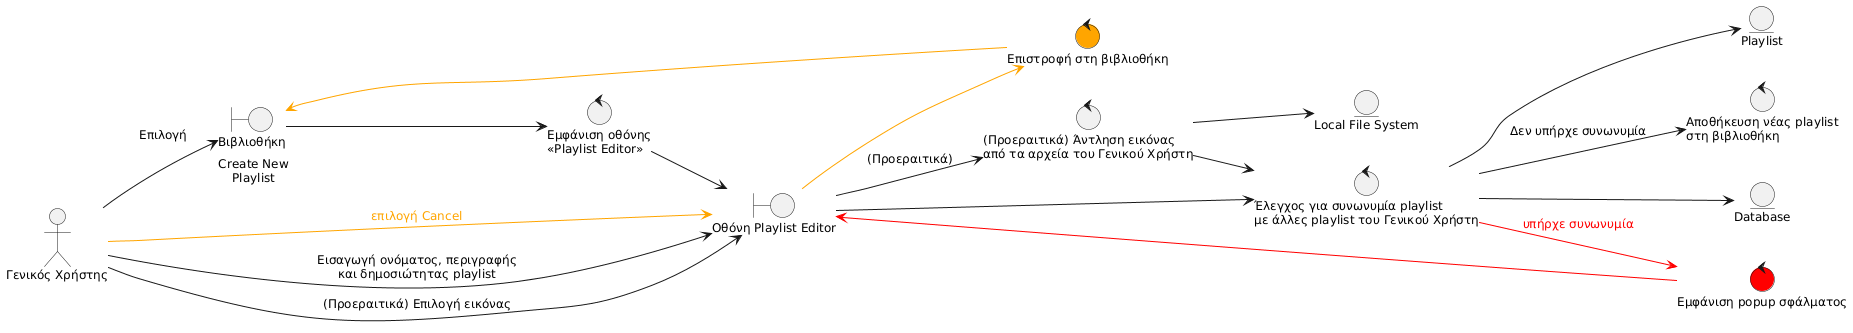

The diagram above was rendered by PlantUML. Its source (embedded in the PNG):
@startuml
skinparam defaultFontSize 12
left to right direction

actor "Γενικός Χρήστης" as GX

boundary "Βιβλιοθήκη" as B_LIB
boundary "Οθόνη Playlist Editor" as B_PE

control "Εμφάνιση οθόνης\n<<Playlist Editor>>" as C_DPE
control "(Προεραιτικά) Άντληση εικόνας\nαπό τα αρχεία του Γενικού Χρήστη" as C_FS
control "Έλεγχος για συνωνυμία playlist\nμε άλλες playlist του Γενικού Χρήστη" as C_SN
control "Αποθήκευση νέας playlist\nστη βιβλιοθήκη"  as C_SV
control "Επιστροφή στη βιβλιοθήκη" as C_CCL #orange
control "Εμφάνιση popup σφάλματος" as C_ERR #red

entity "Database" as E_DB
entity "Local File System" as E_FS
entity "Playlist" as E_PL

GX --> B_LIB : Επιλογή\n"Create New\nPlaylist"
B_LIB --> C_DPE
C_DPE --> B_PE
GX --> B_PE : Εισαγωγή ονόματος, περιγραφής\nκαι δημοσιώτητας playlist
GX --> B_PE : (Προεραιτικά) Επιλογή εικόνας
B_PE --> C_FS : (Προεραιτικά)
C_FS --> E_FS
C_FS --> C_SN
B_PE --> C_SN
C_SN --> E_DB
C_SN --> C_SV : Δεν υπήρχε συνωνυμία
C_SN --> E_PL
GX -[#orange]-> B_PE : <font color="orange">επιλογή Cancel</font>
B_PE -[#orange]-> C_CCL
C_CCL -[#orange]-> B_LIB
C_SN -[#red]-> C_ERR : <font color="red">υπήρχε συνωνυμία</font>
C_ERR -[#red]-> B_PE
@enduml